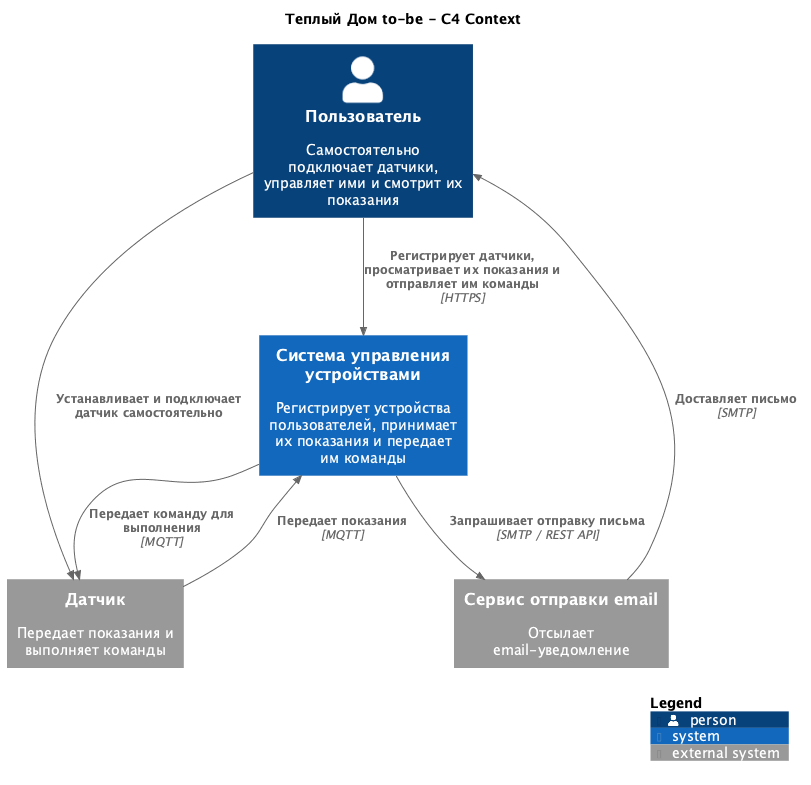

The diagram above was rendered by PlantUML. Its source (embedded in the PNG):
@startuml Теплый Дом to-be - C4 Context
!include <C4/C4_Context>

title Теплый Дом to-be - C4 Context

Person(user, "Пользователь", "Самостоятельно подключает датчики, управляет ими и смотрит их показания")

System(smarthome, "Система управления устройствами", "Регистрирует устройства пользователей, принимает их показания и передает им команды")

System_Ext(sensor, "Датчик", "Передает показания и выполняет команды")
System_Ext(email_provider, "Сервис отправки email", "Отсылает email-уведомление")

Rel(user, smarthome, "Регистрирует датчики, просматривает их показания и отправляет им команды", "HTTPS")
Rel(user, sensor, "Устанавливает и подключает датчик самостоятельно")

Rel(sensor, smarthome, "Передает показания", "MQTT")
Rel(smarthome, sensor, "Передает команду для выполнения", "MQTT")

Rel(smarthome, email_provider, "Запрашивает отправку письма", "SMTP / REST API")
Rel(email_provider, user, "Доставляет письмо", "SMTP")

SHOW_LEGEND()
@enduml